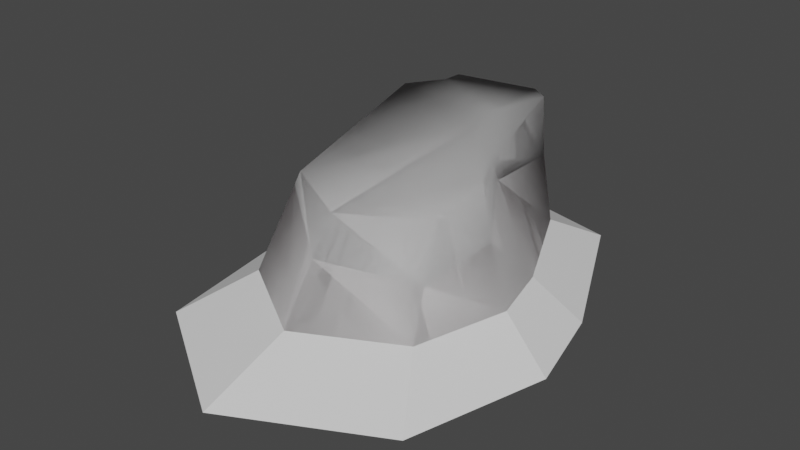# Source: Island_set_01.blend  (saved by Blender 3.6.13; exported with 4.5.12 LTS)
import bpy
from mathutils import Matrix  # noqa: F401  (used for matrix-valued properties, if any)

bpy.ops.wm.read_factory_settings(use_empty=True)
scene = bpy.context.scene
scene.name = 'Scene'

# ---- collections
col_collection = bpy.data.collections.new('Collection'); scene.collection.children.link(col_collection)

# ---- images (referenced by path relative to the original .blend; pixels are not part of the script)
import os
ASSET_DIR = os.environ.get("B2B_ASSET_DIR", "")  # directory of the original .blend (textures are referenced by path, not embedded)
HERE = os.path.dirname(os.path.abspath(__file__))  # packed textures are extracted next to this script under _unpacked/

def load_image(name, relpath, width, height, colorspace="sRGB"):
    """Load a texture the original file referenced (path relative to the .blend, or extracted next to this script)."""
    p = next((c for c in (os.path.join(HERE, relpath), os.path.join(ASSET_DIR, relpath)) if relpath and os.path.exists(c)), "")
    if p:
        img = bpy.data.images.load(p, check_existing=True)
        img.name = name
    else:  # same state as the original file: an image datablock whose file is absent (Cycles renders it pink)
        img = bpy.data.images.new(name, width, height)
        img.source = "FILE"
        img.filepath = "//" + (relpath or name)
    img.colorspace_settings.name = colorspace
    return img
img_islande_gradient_01 = load_image('Islande_gradient_01', 'Island_gradient_01.png', 1024, 1024, 'sRGB')

# ---- materials (node trees are filled in below, after node groups)
mat_02 = bpy.data.materials.new('02')
mat_02.use_transparent_shadow = False
mat_01 = bpy.data.materials.new('01')
mat_01.use_transparent_shadow = False
mat_03 = bpy.data.materials.new('03')
mat_03.alpha_threshold = 0.0
mat_03.use_transparent_shadow = False
mat_03.roughness = 0.5
mat_03.line_color = (0.0, 0.0, 0.0, 1.0)

# ---- material node trees
mat_02.use_nodes = True; mat_02.node_tree.nodes.clear()
_N = mat_02.node_tree.nodes; _L = mat_02.node_tree.links
n0 = _N.new('ShaderNodeOutputMaterial'); n0.name = 'Material Output'; n0.location = (300, 300)
n1 = _N.new('ShaderNodeBsdfPrincipled'); n1.name = 'Principled BSDF'; n1.location = (-252, 495)
n1.distribution = 'GGX'
n1.subsurface_method = 'RANDOM_WALK_SKIN'
n1.inputs[2].default_value = 0.0
n1.inputs[3].default_value = 1.45
n1.inputs[13].default_value = 0.0
n1.inputs[27].default_value = (0.0, 0.0, 0.0, 1.0)
n1.inputs[28].default_value = 1.0
n2 = _N.new('ShaderNodeTexImage'); n2.name = 'Image Texture'; n2.location = (-1055, 462)
n2.image = img_islande_gradient_01
n3 = _N.new('ShaderNodeMix'); n3.name = 'Mix.001'; n3.location = (-715, 635)
n3.data_type = 'RGBA'
n3.blend_type = 'MULTIPLY'
n3.inputs[0].default_value = 1.0
n3.inputs[6].default_value = (0.1573, 0.07812, 0.03509, 1.0)
_L.new(n3.outputs[2], n1.inputs[0])
_L.new(n2.outputs[0], n3.inputs[7])
_L.new(n1.outputs[0], n0.inputs[0])
n0.is_active_output = True
mat_01.use_nodes = True; mat_01.node_tree.nodes.clear()
_N = mat_01.node_tree.nodes; _L = mat_01.node_tree.links
n0 = _N.new('ShaderNodeOutputMaterial'); n0.name = 'Material Output'; n0.location = (438, 298)
n1 = _N.new('ShaderNodeBsdfPrincipled'); n1.name = 'Principled BSDF'; n1.location = (-103, 300)
n1.distribution = 'GGX'
n1.subsurface_method = 'RANDOM_WALK_SKIN'
n1.inputs[2].default_value = 0.0
n1.inputs[3].default_value = 1.45
n1.inputs[13].default_value = 0.0
n1.inputs[27].default_value = (0.0, 0.0, 0.0, 1.0)
n1.inputs[28].default_value = 1.0
n2 = _N.new('ShaderNodeTexImage'); n2.name = 'Image Texture'; n2.location = (-905, 267)
n2.image = img_islande_gradient_01
n3 = _N.new('ShaderNodeMix'); n3.name = 'Mix.001'; n3.location = (-566, 441)
n3.data_type = 'RGBA'
n3.blend_type = 'MULTIPLY'
n3.inputs[0].default_value = 1.0
n3.inputs[6].default_value = (0.07033, 0.03973, 0.0251, 1.0)
_L.new(n3.outputs[2], n1.inputs[0])
_L.new(n1.outputs[0], n0.inputs[0])
_L.new(n2.outputs[0], n3.inputs[7])
n0.is_active_output = True
mat_03.use_nodes = True; mat_03.node_tree.nodes.clear()
_N = mat_03.node_tree.nodes; _L = mat_03.node_tree.links
n0 = _N.new('ShaderNodeOutputMaterial'); n0.name = 'Material Output'; n0.location = (300, 300)
n1 = _N.new('ShaderNodeBsdfPrincipled'); n1.name = 'Principled BSDF'; n1.location = (10, 300)
n1.distribution = 'GGX'
n1.subsurface_method = 'RANDOM_WALK_SKIN'
n1.inputs[3].default_value = 1.45
n1.inputs[27].default_value = (0.0, 0.0, 0.0, 1.0)
n1.inputs[28].default_value = 1.0
_L.new(n1.outputs[0], n0.inputs[0])
n0.is_active_output = True

# ---- world
world_world = bpy.data.worlds.new('World'); scene.world = world_world
world_world.use_nodes = True; world_world.node_tree.nodes.clear()
_N = world_world.node_tree.nodes; _L = world_world.node_tree.links
n0 = _N.new('ShaderNodeOutputWorld'); n0.name = 'World Output'; n0.location = (300, 300)
n1 = _N.new('ShaderNodeBackground'); n1.name = 'Background'; n1.location = (10, 300)
n1.inputs[0].default_value = (0.05088, 0.05088, 0.05088, 1.0)
_L.new(n1.outputs[0], n0.inputs[0])
n0.is_active_output = True
world_world.color = (0.05088, 0.05088, 0.05088)
world_world.use_sun_shadow = False
world_world.sun_shadow_jitter_overblur = 0.0

# ---- meshes
me_cube_001 = bpy.data.meshes.new('Cube.001')
me_cube_001.from_pydata([(-1.218, -1.659, -1.0), (-1.0, -1.113, 0.1536), (-1.208, 1.775, -1.0), (-1.099, 2.039, 0.4539), (1.22, -1.76, -1.0), (1.0, -1.113, 0.1536), (0.7079, 1.663, -1.0), (0.2433, 2.055, 0.4539), (-1.625, 0.9561, -1.0), (-1.497, 1.392, 0.4137), (1.563, -0.5464, -1.0), (1.099, -0.4336, 0.4137), (-0.04213, 1.833, -1.0), (0.0, 2.225, 0.4539), (-0.04213, -2.408, -1.0), (0.0, -1.672, 0.1536), (0.08173, 0.7526, 0.4137), (-1.149, 1.819, 0.4357), (1.36, 0.279, -1.0), (-1.316, 1.385, -1.0), (0.895, 0.004519, 0.4357), (0.0, 1.251, 0.4357), (-1.029, -1.186, -0.001166), (-1.157, 1.891, -0.33), (0.4575, 1.808, -0.2163), (1.115, -1.451, -0.4499), (1.269, -0.4751, -0.2708), (-1.574, 1.128, -0.5442), (-0.01659, -1.962, -0.3008), (-0.0144, 2.08, -0.04292), (0.9688, 0.04811, 0.2077), (-1.189, 1.715, 0.0937)], [], [(31, 17, 3, 23), (29, 13, 7, 24), (26, 11, 5, 25), (28, 15, 1, 22), (16, 9, 1, 15), (21, 17, 9, 16), (30, 20, 11, 26), (22, 1, 9, 27), (20, 21, 16, 11), (11, 16, 15, 5), (25, 5, 15, 28), (23, 3, 13, 29), (7, 13, 21, 20), (24, 7, 20, 30), (13, 3, 17, 21), (27, 9, 17, 31), (8, 27, 31, 19), (6, 24, 30, 18), (2, 23, 29, 12), (4, 25, 28, 14), (0, 22, 27, 8), (18, 30, 26, 10), (14, 28, 22, 0), (10, 26, 25, 4), (12, 29, 24, 6), (19, 31, 23, 2)])
me_cube_001.polygons.foreach_set('use_smooth', [True] * 26)
me_cube_001.polygons.foreach_set('material_index', [1, 1, 1, 1, 1, 1, 1, 1, 1, 1, 1, 1, 1, 1, 1, 1, 0, 0, 0, 0, 0, 0, 0, 0, 0, 0])
_uv = me_cube_001.uv_layers.new(name='UVMap')
_uv.uv.foreach_set('vector', [0.9062, 0.05873, 0.8531, 0.03639, 0.8535, -2.561e-08, 0.9763, 0.03622, 0.6366, 0.6684, 0.5541, 0.6638, 0.5625, 0.6178, 0.6779, 0.5868, 0.5629, 0.4343, 0.6345, 0.4175, 0.6538, 0.5221, 0.5642, 0.5868, 0.2229, 0.67, 0.2074, 0.6181, 0.3491, 0.5016, 0.3574, 0.5146, 0.1269, 0.2403, 0.3574, 0.09464, 0.3491, 0.5016, 0.2074, 0.6181, 0.1229, 0.1556, 0.2878, 0.03345, 0.3574, 0.09464, 0.1269, 0.2403, 0.6389, 0.3377, 0.6779, 0.3395, 0.6345, 0.4175, 0.5629, 0.4343, 0.8768, 0.5005, 0.8531, 0.4858, 0.8926, 0.1205, 1.0, 0.174, 0.01685, 0.3768, 0.1229, 0.1556, 0.1269, 0.2403, 1.384e-08, 0.4556, 1.384e-08, 0.4556, 0.1269, 0.2403, 0.2074, 0.6181, 0.03447, 0.5592, 0.03211, 0.6248, 0.03447, 0.5592, 0.2074, 0.6181, 0.2229, 0.67, 0.6779, 0.8312, 0.551, 0.8136, 0.5541, 0.6638, 0.6366, 0.6684, 0.06196, 0.03623, 0.0955, 0.002577, 0.1229, 0.1556, 0.01685, 0.3768, 0.5629, 0.0537, 0.6694, 3.18e-08, 0.6779, 0.3395, 0.6389, 0.3377, 0.0955, 0.002577, 0.2735, 1.837e-09, 0.2878, 0.03345, 0.1229, 0.1556, 1.0, 0.174, 0.8926, 0.1205, 0.8531, 0.03639, 0.9062, 0.05873, 0.8531, 0.1649, 0.7804, 0.1355, 0.6779, 0.02796, 0.8526, 0.08586, 0.3731, 0.03283, 0.5027, -2.738e-08, 0.5629, 0.2877, 0.3574, 0.2666, 0.5196, 0.8751, 0.4106, 0.8676, 0.3574, 0.7084, 0.5155, 0.7075, 0.8092, 0.5531, 0.865, 0.5743, 0.7611, 0.7404, 0.6779, 0.7374, 0.8427, 0.5531, 0.6832, 0.4706, 0.7804, 0.1355, 0.8531, 0.1649, 0.3574, 0.2666, 0.5629, 0.2877, 0.4818, 0.38, 0.3574, 0.4019, 0.6779, 0.7374, 0.7611, 0.7404, 0.865, 0.9177, 0.7685, 0.9413, 0.3574, 0.4019, 0.4818, 0.38, 0.4747, 0.5323, 0.39, 0.5867, 0.5155, 0.7075, 0.3574, 0.7084, 0.3925, 0.6238, 0.5196, 0.5867, 0.8526, 0.08586, 0.6779, 0.02796, 0.746, 9.322e-09, 0.8531, 0.02103])
me_cube_001.materials.append(mat_02)
me_cube_001.materials.append(mat_01)
me_cube_001.update()
me_cube_002 = bpy.data.meshes.new('Cube.002')
me_cube_002.from_pydata([(-1.218, -1.659, -1.0), (-1.208, 1.775, -1.0), (1.22, -1.76, -1.0), (0.7079, 1.663, -1.0), (-1.625, 0.9561, -1.0), (1.563, -0.5464, -1.0), (-0.04213, 1.833, -1.0), (-0.04213, -2.408, -1.0), (1.36, 0.279, -1.0), (-1.316, 1.385, -1.0), (-1.759, -2.505, -1.393), (-1.744, 2.533, -1.393), (1.818, -2.652, -1.393), (1.067, 2.37, -1.393), (-2.356, 1.332, -1.393), (2.321, -0.8726, -1.393), (-0.03377, 2.619, -1.393), (-0.03377, -3.603, -1.393), (2.023, 0.3384, -1.393), (-1.902, 1.961, -1.393)], [], [(9, 1, 11, 19), (2, 7, 17, 12), (0, 4, 14, 10), (3, 8, 18, 13), (5, 2, 12, 15), (1, 6, 16, 11), (7, 0, 10, 17), (4, 9, 19, 14), (8, 5, 15, 18), (6, 3, 13, 16)])
_uv = me_cube_002.uv_layers.new(name='UVMap')
_uv.uv.foreach_set('vector', [0.375, 0.1875, 0.375, 0.25, 0.375, 0.25, 0.375, 0.1875, 0.375, 0.75, 0.375, 0.875, 0.375, 0.875, 0.375, 0.75, 0.375, 0.0, 0.375, 0.125, 0.375, 0.125, 0.375, 0.0, 0.375, 0.5, 0.375, 0.5625, 0.375, 0.5625, 0.375, 0.5, 0.375, 0.625, 0.375, 0.75, 0.375, 0.75, 0.375, 0.625, 0.375, 0.25, 0.375, 0.375, 0.375, 0.375, 0.375, 0.25, 0.375, 0.875, 0.375, 1.0, 0.375, 1.0, 0.375, 0.875, 0.375, 0.125, 0.375, 0.1875, 0.375, 0.1875, 0.375, 0.125, 0.375, 0.5625, 0.375, 0.625, 0.375, 0.625, 0.375, 0.5625, 0.375, 0.375, 0.375, 0.5, 0.375, 0.5, 0.375, 0.375])
me_cube_002.materials.append(mat_03)
me_cube_002.update()
me_cube_005 = bpy.data.meshes.new('Cube.005')
me_cube_005.from_pydata([(-1.218, -1.659, -1.0), (-1.0, -1.113, 0.1536), (-1.208, 1.775, -1.0), (-1.099, 2.039, 0.4539), (1.22, -1.76, -1.0), (1.0, -1.113, 0.1536), (0.7079, 1.663, -1.0), (0.2433, 2.055, 0.4539), (-1.625, 0.9561, -1.0), (-1.497, 1.392, 0.4137), (1.563, -0.5464, -1.0), (1.099, -0.4336, 0.4137), (-0.04213, 1.833, -1.0), (0.0, 2.225, 0.4539), (-0.04213, -2.408, -1.0), (0.0, -1.672, 0.1536), (0.08173, 0.7526, 0.4137), (-1.149, 1.819, 0.4357), (1.36, 0.279, -1.0), (-1.316, 1.385, -1.0), (0.895, 0.004519, 0.4357), (0.0, 1.251, 0.4357), (-1.029, -1.186, -0.001166), (-1.157, 1.891, -0.33), (0.4575, 1.808, -0.2163), (1.115, -1.451, -0.4499), (1.269, -0.4751, -0.2708), (-1.574, 1.128, -0.5442), (-0.01659, -1.962, -0.3008), (-0.0144, 2.08, -0.04292), (0.9688, 0.04811, 0.2077), (-1.189, 1.715, 0.0937)], [], [(31, 17, 3, 23), (29, 13, 7, 24), (26, 11, 5, 25), (28, 15, 1, 22), (16, 9, 1, 15), (21, 17, 9, 16), (30, 20, 11, 26), (22, 1, 9, 27), (20, 21, 16, 11), (11, 16, 15, 5), (25, 5, 15, 28), (23, 3, 13, 29), (7, 13, 21, 20), (24, 7, 20, 30), (13, 3, 17, 21), (27, 9, 17, 31), (8, 27, 31, 19), (6, 24, 30, 18), (2, 23, 29, 12), (4, 25, 28, 14), (0, 22, 27, 8), (18, 30, 26, 10), (14, 28, 22, 0), (10, 26, 25, 4), (12, 29, 24, 6), (19, 31, 23, 2)])
me_cube_005.polygons.foreach_set('use_smooth', [True] * 26)
_uv = me_cube_005.uv_layers.new(name='UVMap')
_uv.uv.foreach_set('vector', [0.9062, 0.05873, 0.8531, 0.03639, 0.8535, -2.561e-08, 0.9763, 0.03622, 0.6366, 0.6684, 0.5541, 0.6638, 0.5625, 0.6178, 0.6779, 0.5868, 0.5629, 0.4343, 0.6345, 0.4175, 0.6538, 0.5221, 0.5642, 0.5868, 0.2229, 0.67, 0.2074, 0.6181, 0.3491, 0.5016, 0.3574, 0.5146, 0.1269, 0.2403, 0.3574, 0.09464, 0.3491, 0.5016, 0.2074, 0.6181, 0.1229, 0.1556, 0.2878, 0.03345, 0.3574, 0.09464, 0.1269, 0.2403, 0.6389, 0.3377, 0.6779, 0.3395, 0.6345, 0.4175, 0.5629, 0.4343, 0.8768, 0.5005, 0.8531, 0.4858, 0.8926, 0.1205, 1.0, 0.174, 0.01685, 0.3768, 0.1229, 0.1556, 0.1269, 0.2403, 1.384e-08, 0.4556, 1.384e-08, 0.4556, 0.1269, 0.2403, 0.2074, 0.6181, 0.03447, 0.5592, 0.03211, 0.6248, 0.03447, 0.5592, 0.2074, 0.6181, 0.2229, 0.67, 0.6779, 0.8312, 0.551, 0.8136, 0.5541, 0.6638, 0.6366, 0.6684, 0.06196, 0.03623, 0.0955, 0.002577, 0.1229, 0.1556, 0.01685, 0.3768, 0.5629, 0.0537, 0.6694, 3.18e-08, 0.6779, 0.3395, 0.6389, 0.3377, 0.0955, 0.002577, 0.2735, 1.837e-09, 0.2878, 0.03345, 0.1229, 0.1556, 1.0, 0.174, 0.8926, 0.1205, 0.8531, 0.03639, 0.9062, 0.05873, 0.8531, 0.1649, 0.7804, 0.1355, 0.6779, 0.02796, 0.8526, 0.08586, 0.3731, 0.03283, 0.5027, -2.738e-08, 0.5629, 0.2877, 0.3574, 0.2666, 0.5196, 0.8751, 0.4106, 0.8676, 0.3574, 0.7084, 0.5155, 0.7075, 0.8092, 0.5531, 0.865, 0.5743, 0.7611, 0.7404, 0.6779, 0.7374, 0.8427, 0.5531, 0.6832, 0.4706, 0.7804, 0.1355, 0.8531, 0.1649, 0.3574, 0.2666, 0.5629, 0.2877, 0.4818, 0.38, 0.3574, 0.4019, 0.6779, 0.7374, 0.7611, 0.7404, 0.865, 0.9177, 0.7685, 0.9413, 0.3574, 0.4019, 0.4818, 0.38, 0.4747, 0.5323, 0.39, 0.5867, 0.5155, 0.7075, 0.3574, 0.7084, 0.3925, 0.6238, 0.5196, 0.5867, 0.8526, 0.08586, 0.6779, 0.02796, 0.746, 9.322e-09, 0.8531, 0.02103])
me_cube_005.materials.append(mat_03)
me_cube_005.update()

# ---- objects
ob_island_set_01 = bpy.data.objects.new('Island_set_01', me_cube_001)
ob_island_set_01_foam = bpy.data.objects.new('Island_set_01_foam', me_cube_002)
ob_island_set_01_mask = bpy.data.objects.new('Island_set_01_mask', me_cube_005)

# ---- transforms, parenting, visibility, modifiers, constraints
ob_island_set_01.location = (0.0, 0.0, 1.0)
ob_island_set_01_foam.location = (0.0, 0.0, 1.0)
ob_island_set_01_mask.location = (0.0, 0.0, 1.0)

# ---- collection membership
col_collection.objects.link(ob_island_set_01)
col_collection.objects.link(ob_island_set_01_foam)
col_collection.objects.link(ob_island_set_01_mask)

# ---- scene / render settings (as saved in the file)
scene.frame_start = 1; scene.frame_end = 250; scene.frame_set(1)
scene.render.engine = 'BLENDER_EEVEE_NEXT'
scene.cycles.sampling_pattern = 'TABULATED_SOBOL'
scene.view_settings.view_transform = 'Filmic'
bpy.context.view_layer.update()

# ---- added for rendering (the .blend has no active camera and no usable light): camera, sun
cam_auto = bpy.data.cameras.new('AutoCamera')
cam_auto.lens = 50.0
cam_auto.sensor_width = 36.0
cam_auto.clip_end = 1000.0
ob_auto_camera = bpy.data.objects.new('AutoCamera', cam_auto)
scene.collection.objects.link(ob_auto_camera)
ob_auto_camera.location = (7.38482, -9.37502, 6.4523)
ob_auto_camera.rotation_euler = (1.09748, -7.21219e-08, 0.694738)
scene.camera = ob_auto_camera
light_auto_sun = bpy.data.lights.new('AutoSun', 'SUN')
light_auto_sun.energy = 3.0
light_auto_sun.angle = 0.0523599
ob_auto_sun = bpy.data.objects.new('AutoSun', light_auto_sun)
scene.collection.objects.link(ob_auto_sun)
ob_auto_sun.rotation_euler = (0.872665, 0.174533, 0.523599)
bpy.context.view_layer.update()
